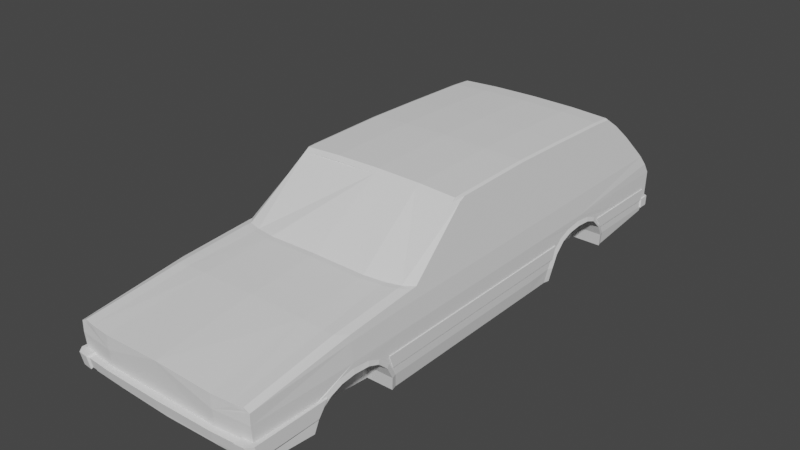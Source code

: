 # Source: 86forddelrey_base.blend  (saved by Blender 3.5.10; exported with 4.5.12 LTS)
import bpy
from mathutils import Matrix  # noqa: F401  (used for matrix-valued properties, if any)

bpy.ops.wm.read_factory_settings(use_empty=True)
scene = bpy.context.scene
scene.name = 'Scene'

# ---- collections
col_belina = bpy.data.collections.new('belina'); scene.collection.children.link(col_belina)

# ---- world
world_world = bpy.data.worlds.new('World'); scene.world = world_world
world_world.use_nodes = True; world_world.node_tree.nodes.clear()
_N = world_world.node_tree.nodes; _L = world_world.node_tree.links
n0 = _N.new('ShaderNodeOutputWorld'); n0.name = 'World Output'; n0.location = (300, 300)
n1 = _N.new('ShaderNodeBackground'); n1.name = 'Background'; n1.location = (10, 300)
n1.inputs[0].default_value = (0.05088, 0.05088, 0.05088, 1.0)
_L.new(n1.outputs[0], n0.inputs[0])
n0.is_active_output = True
world_world.color = (0.05088, 0.05088, 0.05088)
world_world.use_sun_shadow = False
world_world.sun_shadow_jitter_overblur = 0.0

# ---- meshes
me_circle_002 = bpy.data.meshes.new('Circle.002')
me_circle_002.from_pydata([(2.744, -3.304, 0.4337), (2.744, -4.53, 1.19), (2.709, -5.548, 0.7644), (2.683, 5.647, 0.05672), (2.741, 5.587, 0.4337), (2.741, 5.437, 0.7377), (2.741, 5.13, 1.03), (2.741, 4.814, 1.151), (2.741, 4.36, 1.19), (2.741, 3.957, 1.151), (2.741, 3.626, 1.03), (2.741, 3.342, 0.7644), (2.741, 3.169, 0.4243), (2.683, 3.109, 0.04727), (2.646, -6.243, 0.3454), (2.646, -7.335, 0.7644), (2.647, 6.741, 0.1594), (2.705, 7.904, 0.4337), (2.705, 8.032, 0.7377), (2.705, -4.53, 1.461), (2.705, 4.36, 1.461), (2.705, 8.076, 1.461), (2.691, 7.826, 0.3114), (2.661, -4.53, 1.959), (2.649, 4.358, 2.031), (2.634, -7.402, 1.759), (2.646, 7.686, 2.05), (2.694, 7.895, 1.761), (2.647, -2.688, 0.05589), (2.654, -2.721, 2.001), (2.705, -2.83, 0.433), (2.705, -2.858, 1.461), (2.633, -4.53, 2.125), (2.632, 4.358, 2.134), (2.631, 7.613, 2.137), (2.607, -2.5, 2.28), (2.647, 2.25, 0.04854), (2.65, 2.201, 2.022), (2.633, 2.173, 2.123), (2.705, 2.284, 0.4256), (2.705, 2.293, 1.461), (2.637, -1.977, 2.1), (2.606, -2.322, 2.289), (2.388, 1.792, 3.592), (2.386, -0.4877, 3.603), (2.373, -0.2995, 3.676), (2.368, 1.792, 3.709), (2.387, 2.039, 3.593), (2.368, 2.034, 3.711), (2.65, 2.475, 2.023), (2.633, 2.448, 2.125), (2.403, 5.55, 3.497), (2.383, 5.536, 3.62), (2.631, 6.765, 2.136), (2.389, 6.085, 3.58), (2.516, 6.972, 2.825), (2.436, 6.464, 3.3), (2.394, 3.741, 3.554), (2.374, 3.688, 3.675), (2.393, 3.597, 3.558), (2.373, 3.546, 3.679), (2.649, 4.2, 2.03), (2.632, 4.2, 2.133), (2.477, -7.41, 1.844), (2.417, -4.803, 2.172), (2.391, -2.716, 2.327), (-1.438e-07, -7.53, 1.905), (-1.685e-07, -4.803, 2.232), (-1.802e-07, -2.95, 2.387), (2.123, -4.803, 2.171), (2.189, -7.457, 1.837), (2.012, -2.826, 2.326), (1.534, -4.803, 2.202), (1.454, -2.938, 2.356), (1.635, -7.508, 1.837), (0.0, -6.335, 0.3454), (-5.771e-08, -7.428, 0.7644), (1.637, -7.428, 0.7644), (1.637, -6.243, 0.3454), (2.391, -2.559, 2.327), (-1.802e-07, -2.792, 2.387), (2.012, -2.668, 2.326), (1.454, -2.78, 2.356), (2.293, -0.5671, 3.709), (2.287, 1.792, 3.742), (2.287, 2.034, 3.744), (2.302, 5.536, 3.653), (2.309, 6.085, 3.614), (2.293, 3.688, 3.709), (2.293, 3.546, 3.712), (-2.855e-07, -0.5671, 3.782), (-2.88e-07, 1.792, 3.815), (-2.881e-07, 2.034, 3.816), (-2.813e-07, 5.536, 3.726), (-2.783e-07, 6.085, 3.686), (-2.855e-07, 3.688, 3.781), (-2.858e-07, 3.546, 3.785), (1.267, 2.034, 3.797), (1.27, 3.546, 3.765), (1.276, 5.536, 3.706), (1.279, 6.085, 3.667), (1.268, 1.792, 3.796), (1.271, 3.688, 3.762), (1.271, -0.5671, 3.762), (-2.787e-07, -0.7078, 3.692), (1.253, -0.7078, 3.673), (2.299, -0.6918, 3.622), (2.604, 7.904, 0.4337), (2.604, 8.032, 0.7377), (2.604, 8.076, 1.461), (2.589, 7.826, 0.3114), (2.544, 7.686, 2.05), (2.593, 7.895, 1.761), (2.53, 7.613, 2.137), (2.415, 6.972, 2.825), (2.335, 6.464, 3.3), (-3.274e-08, 7.904, 0.4337), (-5.57e-08, 8.032, 0.7377), (-1.103e-07, 8.076, 1.461), (0.0, 7.826, 0.3114), (-1.548e-07, 7.686, 2.05), (-1.329e-07, 7.895, 1.761), (-1.613e-07, 7.613, 2.137), (-2.132e-07, 6.972, 2.825), (-2.491e-07, 6.464, 3.3), (1.938, -3.244, 0.05672), (1.996, -3.304, 0.4337), (1.996, -3.477, 0.7738), (1.996, -3.761, 1.03), (1.996, -4.076, 1.151), (1.996, -4.53, 1.19), (1.996, -4.934, 1.151), (1.996, -5.264, 1.03), (1.996, -5.548, 0.7644), (1.996, -5.752, 0.331), (1.819, 5.647, 0.05672), (1.878, 5.587, 0.4337), (1.878, 5.437, 0.7377), (1.878, 5.13, 1.03), (1.878, 4.814, 1.151), (1.878, 4.36, 1.19), (1.878, 3.957, 1.151), (1.878, 3.626, 1.03), (1.878, 3.342, 0.7644), (1.878, 3.169, 0.4243), (1.819, 3.109, 0.04727), (2.685, -3.244, 0.05672), (2.744, -3.477, 0.7738), (2.744, -3.761, 1.03), (2.744, -4.076, 1.151), (2.744, -4.934, 1.151), (2.744, -5.264, 1.03), (2.71, -5.752, 0.331), (2.706, -5.887, 0.3397), (2.706, -5.675, 0.8457), (2.706, -5.355, 1.131), (2.706, -4.962, 1.274), (2.708, -4.532, 1.322), (2.706, -4.054, 1.267), (2.704, -3.706, 1.118), (2.706, -3.378, 0.8507), (2.706, -3.157, 0.4369), (2.647, -3.089, 0.05631), (2.647, 2.946, 0.0479), (2.699, 3.01, 0.4475), (2.699, 3.212, 0.8393), (2.702, 3.534, 1.127), (2.7, 3.919, 1.265), (2.703, 4.357, 1.318), (2.7, 4.848, 1.259), (2.702, 5.213, 1.107), (2.699, 5.543, 0.8165), (2.699, 5.732, 0.4392), (2.647, 5.786, 0.05672), (1.634, -7.506, 1.459), (1.633, -7.507, 1.745), (2.19, -7.454, 1.752), (2.475, -7.412, 1.756), (2.64, -7.402, 1.458), (2.646, -7.284, 0.4132), (0.0, -7.376, 0.4132), (1.637, -7.33, 0.4132)], [], [(20, 27, 26, 24), (19, 31, 29, 23), (23, 29, 35, 32), (27, 20, 21), (29, 31, 40, 37), (24, 26, 53, 33), (29, 37, 38, 41), (43, 47, 48, 46), (37, 40, 20, 24, 61, 49), (38, 37, 49, 50), (41, 42, 29), (29, 42, 35), (47, 59, 60, 48), (50, 49, 61, 62), (53, 26, 34), (43, 46, 45, 44), (38, 50, 47, 43), (52, 51, 54), (54, 51, 53), (53, 55, 56), (62, 33, 57, 59), (55, 53, 34), (56, 54, 53), (57, 51, 52, 58), (59, 57, 58, 60), (62, 61, 24, 33), (25, 32, 64, 63), (32, 35, 65, 64), (72, 73, 68, 67), (64, 65, 71, 69), (63, 64, 69, 70), (69, 71, 73, 72), (66, 74, 72, 67), (181, 77, 76, 180), (179, 15, 77, 181), (73, 71, 81, 82), (71, 65, 79, 81), (68, 73, 82, 80), (65, 35, 79), (60, 89, 85, 48), (48, 85, 84, 46), (46, 84, 83, 45), (52, 86, 88, 58), (54, 87, 86, 52), (58, 88, 89, 60), (98, 96, 92, 97), (100, 94, 93, 99), (97, 92, 91, 101), (102, 95, 96, 98), (99, 93, 95, 102), (101, 91, 90, 103), (84, 101, 103, 83), (86, 99, 102, 88), (88, 102, 98, 89), (85, 97, 101, 84), (87, 100, 99, 86), (89, 98, 97, 85), (90, 104, 105, 103), (106, 83, 103, 105), (18, 17, 107, 108), (34, 26, 111, 113), (55, 34, 113, 114), (26, 27, 112, 111), (27, 21, 109, 112), (17, 22, 110, 107), (56, 55, 114, 115), (56, 115, 87, 54), (113, 111, 120, 122), (107, 110, 119, 116), (114, 113, 122, 123), (111, 112, 121, 120), (115, 114, 123, 124), (108, 107, 116, 117), (112, 109, 118, 121), (87, 115, 124, 94, 100), (33, 53, 51, 57), (50, 62, 59, 47), (38, 43, 44, 42, 41), (80, 82, 81, 79, 106, 105, 104), (7, 8, 140, 139), (4, 5, 137, 136), (11, 12, 144, 143), (8, 9, 141, 140), (5, 6, 138, 137), (12, 13, 145, 144), (9, 10, 142, 141), (6, 7, 139, 138), (3, 4, 136, 135), (10, 11, 143, 142), (136, 137, 138, 139, 140, 141, 142, 143, 144, 145, 135), (70, 69, 72, 74), (133, 2, 152, 134), (133, 132, 151, 2), (131, 150, 151, 132), (130, 1, 150, 131), (129, 149, 1, 130), (128, 148, 149, 129), (127, 147, 148, 128), (126, 0, 147, 127), (125, 146, 0, 126), (162, 161, 0, 146), (161, 160, 147, 0), (159, 148, 147, 160), (159, 158, 149, 148), (158, 157, 1, 149), (157, 156, 150, 1), (156, 155, 151, 150), (154, 2, 151, 155), (154, 153, 152, 2), (3, 173, 172, 4), (4, 172, 171, 5), (5, 171, 170, 6), (6, 170, 169, 7), (7, 169, 168, 8), (8, 168, 167, 9), (9, 167, 166, 10), (10, 166, 165, 11), (11, 165, 164, 12), (12, 164, 163, 13), (39, 40, 31, 30), (28, 36, 39, 30), (164, 39, 36, 163), (20, 40, 39, 164, 165, 166, 167, 168), (17, 18, 21, 20, 168, 169, 170, 171, 172), (16, 22, 17, 172, 173), (28, 30, 161, 162), (31, 19, 157, 158, 159, 160, 161, 30), (42, 79, 35), (45, 83, 106, 44), (44, 106, 79, 42), (118, 109, 108, 117), (108, 109, 21, 18), (15, 179, 14, 153, 154, 155, 156, 157, 19, 178), (25, 63, 177), (70, 176, 177, 63), (74, 175, 176, 70), (74, 66, 76, 77, 174, 175), (23, 25, 178, 19), (32, 25, 23), (77, 15, 178, 174), (175, 174, 178, 25, 177, 176), (14, 179, 181, 78), (78, 181, 180, 75), (13, 163, 36, 28, 162, 146, 125, 134, 152, 14, 78, 75, 119, 110, 22, 16, 173, 3, 135, 145), (133, 134, 125, 126, 127, 128, 129, 130, 131, 132)])
_uv = me_circle_002.uv_layers.new(name='UVMap')
_uv.uv.foreach_set('vector', [0.0, 0.0, 0.0, 0.0, 0.0, 0.0, 0.0, 0.0, 0.0, 0.0, 0.0, 0.0, 0.0, 0.0, 0.0, 0.0, 0.0, 0.0, 0.0, 0.0, 0.0, 0.0, 0.0, 0.0, 0.0, 0.0, 0.0, 0.0, 0.0, 0.0, 0.0, 0.0, 0.0, 0.0, 0.0, 0.0, 0.0, 0.0, 0.0, 0.0, 0.0, 0.0, 0.0, 0.0, 0.0, 0.0, 0.0, 0.0, 0.0, 0.0, 0.0, 0.0, 0.0, 0.0, 0.0, 0.0, 0.0, 0.0, 0.0, 0.0, 0.0, 0.0, 0.0, 0.0, 0.0, 0.0, 0.0, 0.0, 0.0, 0.0, 0.0, 0.0, 0.0, 0.0, 0.0, 0.0, 0.0, 0.0, 0.0, 0.0, 0.0, 0.0, 0.0, 0.0, 0.0, 0.0, 0.0, 0.0, 0.0, 0.0, 0.0, 0.0, 0.0, 0.0, 0.0, 0.0, 0.0, 0.0, 0.0, 0.0, 0.0, 0.0, 0.0, 0.0, 0.0, 0.0, 0.0, 0.0, 0.0, 0.0, 0.0, 0.0, 0.0, 0.0, 0.0, 0.0, 0.0, 0.0, 0.0, 0.0, 0.0, 0.0, 0.0, 0.0, 0.0, 0.0, 0.0, 0.0, 0.0, 0.0, 0.0, 0.0, 0.0, 0.0, 0.0, 0.0, 0.0, 0.0, 0.0, 0.0, 0.0, 0.0, 0.0, 0.0, 0.0, 0.0, 0.0, 0.0, 0.0, 0.0, 0.0, 0.0, 0.0, 0.0, 0.0, 0.0, 0.0, 0.0, 0.0, 0.0, 0.0, 0.0, 0.0, 0.0, 0.0, 0.0, 0.0, 0.0, 0.0, 0.0, 0.0, 0.0, 0.0, 0.0, 0.0, 0.0, 0.0, 0.0, 0.0, 0.0, 0.0, 0.0, 0.0, 0.0, 0.0, 0.0, 0.0, 0.0, 0.0, 0.0, 0.0, 0.0, 0.0, 0.0, 0.0, 0.0, 0.0, 0.0, 0.0, 0.0, 0.0, 0.0, 0.0, 0.0, 0.0, 0.0, 0.0, 0.0, 0.0, 0.0, 0.0, 0.0, 0.0, 0.0, 0.0, 0.0, 0.0, 0.0, 0.0, 0.0, 0.0, 0.0, 0.0, 0.0, 0.0, 0.0, 0.0, 0.0, 0.0, 0.0, 0.0, 0.0, 0.0, 0.0, 0.0, 0.0, 0.0, 0.0, 0.0, 0.0, 0.0, 0.0, 0.0, 0.0, 0.0, 0.0, 0.0, 0.0, 0.0, 0.0, 0.0, 0.0, 0.0, 0.0, 0.0, 0.0, 0.0, 0.0, 0.0, 0.0, 0.0, 0.0, 0.0, 0.0, 0.0, 0.0, 0.0, 0.0, 0.0, 0.0, 0.0, 0.0, 0.0, 0.0, 0.0, 0.0, 0.0, 0.0, 0.0, 0.0, 0.0, 0.0, 0.0, 0.0, 0.0, 0.0, 0.0, 0.0, 0.0, 0.0, 0.0, 0.0, 0.0, 0.0, 0.0, 0.0, 0.0, 0.0, 0.0, 0.0, 0.0, 0.0, 0.0, 0.0, 0.0, 0.0, 0.0, 0.0, 0.0, 0.0, 0.0, 0.0, 0.0, 0.0, 0.0, 0.0, 0.0, 0.0, 0.0, 0.0, 0.0, 0.0, 0.0, 0.0, 0.0, 0.0, 0.0, 0.0, 0.0, 0.0, 0.0, 0.0, 0.0, 0.0, 0.0, 0.0, 0.0, 0.0, 0.0, 0.0, 0.0, 0.0, 0.0, 0.0, 0.0, 0.0, 0.0, 0.0, 0.0, 0.0, 0.0, 0.0, 0.0, 0.0, 0.0, 0.0, 0.0, 0.0, 0.0, 0.0, 0.0, 0.0, 0.0, 0.0, 0.0, 0.0, 0.0, 0.0, 0.0, 0.0, 0.0, 0.0, 0.0, 0.0, 0.0, 0.0, 0.0, 0.0, 0.0, 0.0, 0.0, 0.0, 0.0, 0.0, 0.0, 0.0, 0.0, 0.0, 0.0, 0.0, 0.0, 0.0, 0.0, 0.0, 0.0, 0.0, 0.0, 0.0, 0.0, 0.0, 0.0, 0.0, 0.0, 0.0, 0.0, 0.0, 0.0, 0.0, 0.0, 0.0, 0.0, 0.0, 0.0, 0.0, 0.0, 0.0, 0.0, 0.0, 0.0, 0.0, 0.0, 0.0, 0.0, 0.0, 0.0, 0.0, 0.0, 0.0, 0.0, 0.0, 0.0, 0.0, 0.0, 0.0, 0.0, 0.0, 0.0, 0.0, 0.0, 0.0, 0.0, 0.0, 0.0, 0.0, 0.0, 0.0, 0.0, 0.0, 0.0, 0.0, 0.0, 0.0, 0.0, 0.0, 0.0, 0.0, 0.0, 0.0, 0.0, 0.0, 0.0, 0.0, 0.0, 0.0, 0.0, 0.0, 0.0, 0.0, 0.0, 0.0, 0.0, 0.0, 0.0, 0.0, 0.0, 0.0, 0.0, 0.0, 0.0, 0.0, 0.0, 0.0, 0.0, 0.0, 0.0, 0.0, 0.0, 0.0, 0.0, 0.0, 0.0, 0.0, 0.0, 0.0, 0.0, 0.0, 0.0, 0.0, 0.0, 0.0, 0.0, 0.0, 0.0, 0.0, 0.0, 0.0, 0.0, 0.0, 0.0, 0.0, 0.0, 0.0, 0.0, 0.0, 0.0, 0.0, 0.0, 0.0, 0.0, 0.0, 0.0, 0.0, 0.0, 0.0, 0.0, 0.0, 0.0, 0.0, 0.0, 0.0, 0.0, 0.0, 0.0, 0.0, 0.0, 0.0, 0.0, 0.0, 0.0, 0.0, 0.0, 0.0, 0.0, 0.0, 0.0, 0.0, 0.0, 0.0, 0.0, 0.0, 0.0, 0.0, 0.0, 0.0, 0.0, 0.0, 0.0, 0.0, 0.0, 0.0, 0.0, 0.0, 0.0, 0.0, 0.0, 0.0, 0.0, 0.0, 0.0, 0.0, 0.0, 0.0, 0.0, 0.0, 0.0, 0.0, 0.0, 0.0, 0.0, 0.0, 0.0, 0.0, 0.0, 0.0, 0.0, 0.0, 0.0, 0.0, 0.0, 0.0, 0.0, 0.0, 0.0, 0.0, 0.0, 0.0, 0.0, 0.0, 0.0, 0.0, 0.0, 0.0, 0.0, 0.0, 0.0, 0.0, 0.0, 0.0, 0.0, 0.0, 0.0, 0.0, 0.0, 0.0, 0.0, 0.0, 0.0, 0.0, 0.0, 0.0, 0.0, 0.0, 0.0, 0.0, 0.0, 0.0, 0.0, 0.0, 0.0, 0.0, 0.0, 0.0, 0.0, 0.0, 0.0, 0.0, 0.0, 0.0, 0.0, 0.0, 0.0, 0.0, 0.0, 0.0, 0.0, 0.0, 0.0, 0.0, 0.0, 0.0, 0.0, 0.0, 0.0, 0.0, 0.0, 0.0, 0.0, 0.0, 0.0, 0.0, 0.0, 0.0, 0.0, 0.0, 0.0, 0.0, 0.0, 0.0, 0.0, 0.0, 0.0, 0.0, 0.0, 0.0, 0.0, 0.0, 0.0, 0.0, 0.0, 0.0, 0.0, 0.0, 0.0, 0.0, 0.0, 0.0, 0.0, 0.0, 0.0, 0.0, 0.0, 0.0, 0.0, 0.0, 0.0, 0.0, 0.0, 0.0, 0.0, 0.0, 0.0, 0.0, 0.0, 0.0, 0.0, 0.0, 0.0, 0.0, 0.0, 0.0, 0.0, 0.0, 0.0, 0.0, 0.0, 0.0, 0.0, 0.0, 0.0, 0.0, 0.0, 0.0, 0.0, 0.0, 0.0, 0.0, 0.0, 0.0, 0.0, 0.0, 0.0, 0.0, 0.0, 0.0, 0.0, 0.0, 0.0, 0.0, 0.0, 0.0, 0.0, 0.0, 0.0, 0.0, 0.0, 0.0, 0.0, 0.0, 0.0, 0.0, 0.0, 0.0, 0.0, 0.0, 0.0, 0.0, 0.0, 0.0, 0.0, 0.0, 0.0, 0.0, 0.0, 0.0, 0.0, 0.0, 0.0, 0.0, 0.0, 0.0, 0.0, 0.0, 0.0, 0.0, 0.0, 0.0, 0.0, 0.0, 0.0, 0.0, 0.0, 0.0, 0.0, 0.0, 0.0, 0.0, 0.0, 0.0, 0.0, 0.0, 0.0, 0.0, 0.0, 0.0, 0.0, 0.0, 0.0, 0.0, 0.0, 0.0, 0.0, 0.0, 0.0, 0.0, 0.0, 0.0, 0.0, 0.0, 0.0, 0.0, 0.0, 0.0, 0.0, 0.0, 0.0, 0.0, 0.0, 0.0, 0.0, 0.0, 0.0, 0.0, 0.0, 0.0, 0.0, 0.0, 0.0, 0.0, 0.0, 0.0, 0.0, 0.0, 0.0, 0.0, 0.0, 0.0, 0.0, 0.0, 0.0, 0.0, 0.0, 0.0, 0.0, 0.0, 0.0, 0.0, 0.0, 0.0, 0.0, 0.0, 0.0, 0.0, 0.0, 0.0, 0.0, 0.0, 0.0, 0.0, 0.0, 0.0, 0.0, 0.0, 0.0, 0.0, 0.0, 0.0, 0.0, 0.0, 0.0, 0.0, 0.0, 0.0, 0.0, 0.0, 0.0, 0.0, 0.0, 0.0, 0.0, 0.0, 0.0, 0.0, 0.0, 0.0, 0.0, 0.0, 0.0, 0.0, 0.0, 0.0, 0.0, 0.0, 0.0, 0.0, 0.0, 0.0, 0.0, 0.0, 0.0, 0.0, 0.0, 0.0, 0.0, 0.0, 0.0, 0.0, 0.0, 0.0, 0.0, 0.0, 0.0, 0.0, 0.0, 0.0, 0.0, 0.0, 0.0, 0.0, 0.0, 0.0, 0.0, 0.0, 0.0, 0.0, 0.0, 0.0, 0.0, 0.0, 0.0, 0.0, 0.0, 0.0, 0.0, 0.0, 0.0, 0.0, 0.0, 0.0, 0.0, 0.0, 0.0, 0.0, 0.0, 0.0, 0.0, 0.0, 0.0, 0.0, 0.0, 0.0, 0.0, 0.0, 0.0, 0.0, 0.0, 0.0, 0.0, 0.0, 0.0, 0.0, 0.0, 0.0, 0.0, 0.0, 0.0, 0.0, 0.0, 0.0, 0.0, 0.0, 0.0, 0.0, 0.0, 0.0, 0.0, 0.0, 0.0, 0.0, 0.0, 0.0, 0.0, 0.0, 0.0, 0.0, 0.0, 0.0, 0.0, 0.0, 0.0, 0.0, 0.0, 0.0, 0.0, 0.0, 0.0, 0.0, 0.0, 0.0, 0.0, 0.0, 0.0, 0.0, 0.0, 0.0, 0.0, 0.0, 0.0, 0.0, 0.0, 0.0, 0.0, 0.0, 0.0, 0.0, 0.0, 0.0, 0.0, 0.0, 0.0, 0.0, 0.0, 0.0, 0.0, 0.0, 0.0, 0.0, 0.0, 0.0, 0.0, 0.0, 0.0, 0.0, 0.0, 0.0, 0.0, 0.0, 0.0, 0.0, 0.0, 0.0, 0.0, 0.0, 0.0, 0.0, 0.0, 0.0, 0.0, 0.0, 0.0, 0.0, 0.0, 0.0, 0.0, 0.0, 0.0, 0.0, 0.0, 0.0, 0.0, 0.0, 0.0, 0.0, 0.0, 0.0, 0.0, 0.0, 0.0, 0.0, 0.0, 0.0, 0.0, 0.0, 0.0, 0.0, 0.0, 0.0, 0.0, 0.0, 0.0, 0.0, 0.0, 0.0, 0.0, 0.0, 0.0, 0.0, 0.0, 0.0, 0.0, 0.0, 0.0, 0.0, 0.0, 0.0, 0.0, 0.0, 0.0, 0.0, 0.0, 0.0, 0.0, 0.0, 0.0, 0.0, 0.0, 0.0, 0.0, 0.0, 0.0, 0.0, 0.0, 0.0, 0.0, 0.0, 0.0, 0.0, 0.0, 0.0, 0.0, 0.0, 0.0, 0.0, 0.0, 0.0, 0.0, 0.0, 0.0, 0.0, 0.0, 0.0, 0.0, 0.0, 0.0, 0.0, 0.0, 0.0, 0.0, 0.0, 0.0, 0.0, 0.0, 0.0, 0.0, 0.0, 0.0, 0.0, 0.0, 0.0, 0.0, 0.0, 0.0, 0.0, 0.0, 0.0, 0.0, 0.0, 0.0, 0.0, 0.0, 0.0, 0.0, 0.0, 0.0, 0.0, 0.0, 0.0, 0.0, 0.0, 0.0, 0.0, 0.0, 0.0, 0.0, 0.0, 0.0, 0.0, 0.0, 0.0, 0.0, 0.0, 0.0, 0.0, 0.0, 0.0, 0.0, 0.0, 0.0, 0.0, 0.0, 0.0, 0.0, 0.0, 0.0, 0.0, 0.0, 0.0, 0.0, 0.0, 0.0, 0.0, 0.0, 0.0, 0.0, 0.0, 0.0, 0.0, 0.0, 0.0, 0.0, 0.0, 0.0, 0.0, 0.0, 0.0, 0.0, 0.0, 0.0, 0.0, 0.0, 0.0, 0.0, 0.0, 0.0, 0.0, 0.0, 0.0, 0.0, 0.0, 0.0, 0.0, 0.0, 0.0, 0.0, 0.0, 0.0, 0.0, 0.0, 0.0, 0.0, 0.0, 0.0, 0.0, 0.0, 0.0, 0.0, 0.0, 0.0, 0.0, 0.0, 0.0, 0.0, 0.0, 0.0, 0.0])
me_circle_002.update()
me_cube = bpy.data.meshes.new('Cube')
me_cube.from_pydata([(2.664, -0.7379, 0.4281), (2.664, -0.8591, 0.7755), (2.664, 5.665, 0.4281), (2.664, 5.783, 0.7755), (2.75, -0.7379, 0.4281), (2.75, -0.8591, 0.7755), (2.75, 5.665, 0.4281), (2.75, 5.783, 0.7755), (2.664, 7.872, 0.7615), (2.664, 8.053, 0.4422), (2.75, 8.053, 0.4422), (2.75, 7.872, 0.7615), (2.664, 10.36, 0.7439), (2.664, 10.31, 0.4184), (2.75, 10.31, 0.4184), (2.75, 10.36, 0.7439)], [], [(0, 1, 3, 2), (6, 7, 5, 4), (4, 5, 1, 0), (2, 6, 4, 0), (7, 3, 1, 5), (8, 11, 15, 12), (2, 3, 7, 6), (9, 10, 11, 8), (13, 12, 15, 14), (9, 8, 12, 13), (11, 10, 14, 15), (10, 9, 13, 14)])
_uv = me_cube.uv_layers.new(name='UVMap')
_uv.uv.foreach_set('vector', [0.375, 0.0, 0.625, 0.0, 0.625, 0.25, 0.375, 0.25, 0.375, 0.5, 0.625, 0.5, 0.625, 0.75, 0.375, 0.75, 0.375, 0.75, 0.625, 0.75, 0.625, 1.0, 0.375, 1.0, 0.125, 0.5, 0.375, 0.5, 0.375, 0.75, 0.125, 0.75, 0.625, 0.5, 0.875, 0.5, 0.875, 0.75, 0.625, 0.75, 0.875, 0.5, 0.625, 0.5, 0.625, 0.5, 0.875, 0.5, 0.125, 0.5, 0.875, 0.5, 0.625, 0.5, 0.375, 0.5, 0.125, 0.5, 0.375, 0.5, 0.625, 0.5, 0.875, 0.5, 0.375, 0.25, 0.625, 0.25, 0.625, 0.5, 0.375, 0.5, 0.375, 0.25, 0.625, 0.25, 0.625, 0.25, 0.375, 0.25, 0.625, 0.5, 0.375, 0.5, 0.375, 0.5, 0.625, 0.5, 0.375, 0.5, 0.125, 0.5, 0.125, 0.5, 0.375, 0.5])
me_cube.update()
me_cube_001 = bpy.data.meshes.new('Cube.001')
me_cube_001.from_pydata([(2.684, 7.808, 0.4281), (2.684, 7.816, 0.7008), (2.684, 8.159, 0.7008), (2.746, 7.808, 0.4281), (2.746, 7.816, 0.7008), (2.746, 8.111, 0.7008), (2.684, 7.848, 0.4281), (2.684, 7.97, 0.7008), (0.0, 7.97, 0.7008), (0.0, 8.159, 0.7008), (0.0, 7.848, 0.4281), (0.0, 8.138, 0.4281), (2.746, 8.09, 0.4281), (2.684, 8.138, 0.4281)], [], [(7, 2, 9, 8), (13, 2, 5, 12), (6, 13, 12, 3, 0), (3, 4, 1, 0), (2, 7, 1, 4, 5), (12, 5, 4, 3), (0, 1, 7, 6), (10, 8, 9, 11), (2, 13, 11, 9), (13, 6, 10, 11), (6, 7, 8, 10)])
_uv = me_cube_001.uv_layers.new(name='UVMap')
_uv.uv.foreach_set('vector', [0.875, 0.5038, 0.875, 0.5, 0.875, 0.5, 0.875, 0.5038, 0.375, 0.25, 0.625, 0.25, 0.625, 0.5, 0.375, 0.5, 0.125, 0.5038, 0.125, 0.5, 0.375, 0.5, 0.375, 0.75, 0.375, 1.0, 0.375, 0.75, 0.625, 0.75, 0.625, 1.0, 0.375, 1.0, 0.625, 0.25, 0.625, 0.2462, 0.625, 1.0, 0.625, 0.75, 0.625, 0.5, 0.375, 0.5, 0.625, 0.5, 0.625, 0.75, 0.375, 0.75, 0.375, 0.0, 0.625, 0.0, 0.625, 0.2462, 0.375, 0.2462, 0.375, 0.2462, 0.625, 0.2462, 0.625, 0.25, 0.375, 0.25, 0.625, 0.25, 0.375, 0.25, 0.375, 0.25, 0.625, 0.25, 0.125, 0.5, 0.125, 0.5038, 0.125, 0.5038, 0.125, 0.5, 0.375, 0.2462, 0.625, 0.2462, 0.625, 0.2462, 0.375, 0.2462])
me_cube_001.update()
me_cube_002 = bpy.data.meshes.new('Cube.002')
me_cube_002.from_pydata([(2.622, -7.099, 0.6726), (2.622, -7.18, 1.043), (2.622, -5.605, 0.6726), (2.622, -5.331, 1.043), (2.75, -7.099, 0.6726), (2.75, -7.18, 1.043), (2.75, -5.605, 0.6726), (2.75, -5.331, 1.043), (2.622, -7.477, 0.6726), (2.622, -7.557, 1.043), (2.75, -7.398, 1.043), (2.75, -7.317, 0.6726), (2.319, -7.528, 0.997), (2.317, -7.467, 0.7183), (2.309, -7.244, 0.997), (2.307, -7.183, 0.7183), (2.349, -7.585, 1.043), (2.335, -7.207, 1.043), (2.332, -7.126, 0.6726), (2.346, -7.504, 0.6726), (1.639, -7.575, 0.997), (1.613, -7.291, 0.997), (1.608, -7.231, 0.7183), (1.634, -7.514, 0.7183), (0.0, -7.608, 1.006), (0.0, -7.325, 1.006), (0.0, -7.264, 0.7275), (0.0, -7.548, 0.7275)], [], [(0, 1, 3, 2), (2, 3, 7, 6), (6, 7, 5, 4), (2, 6, 4, 0), (7, 3, 1, 5), (4, 11, 0), (8, 11, 10, 9), (8, 0, 11), (4, 5, 10, 11), (9, 1, 17, 16), (0, 8, 19, 18), (8, 9, 16, 19), (1, 0, 18, 17), (13, 12, 20, 23), (14, 12, 16, 17), (13, 15, 18, 19), (12, 13, 19, 16), (15, 14, 17, 18), (21, 22, 26, 25), (12, 14, 21, 20), (14, 15, 22, 21), (15, 13, 23, 22), (25, 26, 27, 24), (22, 23, 27, 26), (23, 20, 24, 27), (20, 21, 25, 24), (10, 1, 9), (5, 1, 10)])
_uv = me_cube_002.uv_layers.new(name='UVMap')
_uv.uv.foreach_set('vector', [0.375, 0.0, 0.625, 0.0, 0.625, 0.25, 0.375, 0.25, 0.375, 0.25, 0.625, 0.25, 0.625, 0.5, 0.375, 0.5, 0.375, 0.5, 0.625, 0.5, 0.625, 0.75, 0.375, 0.75, 0.125, 0.5, 0.375, 0.5, 0.375, 0.75, 0.125, 0.75, 0.625, 0.5, 0.875, 0.5, 0.875, 0.75, 0.625, 0.75, 0.375, 0.75, 0.375, 0.75, 0.125, 0.75, 0.125, 0.75, 0.375, 0.75, 0.625, 0.75, 0.625, 1.0, 0.125, 0.75, 0.125, 0.75, 0.375, 0.75, 0.375, 0.75, 0.625, 0.75, 0.625, 0.75, 0.375, 0.75, 0.875, 0.75, 0.875, 0.75, 0.875, 0.75, 0.875, 0.75, 0.125, 0.75, 0.125, 0.75, 0.125, 0.75, 0.125, 0.75, 0.375, 1.0, 0.625, 1.0, 0.625, 1.0, 0.375, 1.0, 0.625, 0.0, 0.375, 0.0, 0.375, 0.0, 0.625, 0.0, 0.4146, 0.947, 0.8081, 0.7757, 0.8081, 0.7757, 0.4146, 0.947, 0.7912, 0.7588, 0.8081, 0.7757, 0.875, 0.75, 0.875, 0.75, 0.4146, 0.947, 0.2434, 0.7758, 0.125, 0.75, 0.375, 1.0, 0.8081, 0.7757, 0.4146, 0.947, 0.375, 1.0, 0.875, 0.75, 0.2434, 0.7758, 0.7912, 0.7588, 0.875, 0.75, 0.125, 0.75, 0.7912, 0.7588, 0.2434, 0.7758, 0.2434, 0.7758, 0.7912, 0.7588, 0.8081, 0.7757, 0.7912, 0.7588, 0.7912, 0.7588, 0.8081, 0.7757, 0.7912, 0.7588, 0.2434, 0.7758, 0.2434, 0.7758, 0.7912, 0.7588, 0.2434, 0.7758, 0.4146, 0.947, 0.4146, 0.947, 0.2434, 0.7758, 0.7912, 0.7588, 0.2434, 0.7758, 0.4146, 0.947, 0.8081, 0.7757, 0.2434, 0.7758, 0.4146, 0.947, 0.4146, 0.947, 0.2434, 0.7758, 0.4146, 0.947, 0.8081, 0.7757, 0.8081, 0.7757, 0.4146, 0.947, 0.8081, 0.7757, 0.7912, 0.7588, 0.7912, 0.7588, 0.8081, 0.7757, 0.625, 0.75, 0.875, 0.75, 0.875, 0.75, 0.625, 0.75, 0.875, 0.75, 0.625, 0.75])
me_cube_002.update()

# ---- objects
ob_body = bpy.data.objects.new('body', me_circle_002)
ob_trim_side = bpy.data.objects.new('trim_side', me_cube)
ob_trim_back = bpy.data.objects.new('trim_back', me_cube_001)
ob_trim_front = bpy.data.objects.new('trim_front', me_cube_002)

# ---- transforms, parenting, visibility, modifiers, constraints
ob_body.location = (0.0, -2.384e-07, -9.861e-32)
_m = ob_body.modifiers.new('Mirror', 'MIRROR')
_m.use_clip = True
ob_trim_side.location = (-0.0176, -2.516, 0.2566)
_m = ob_trim_side.modifiers.new('Mirror', 'MIRROR')
ob_trim_back.location = (0.0, 0.0, 0.0)
_m = ob_trim_back.modifiers.new('Mirror', 'MIRROR')
_m.use_clip = True
ob_trim_front.location = (0.0, -0.04256, 0.0)
_m = ob_trim_front.modifiers.new('Mirror', 'MIRROR')
_m.use_clip = True

# ---- collection membership
col_belina.objects.link(ob_body)
col_belina.objects.link(ob_trim_side)
col_belina.objects.link(ob_trim_back)
col_belina.objects.link(ob_trim_front)

# ---- scene / render settings (as saved in the file)
scene.frame_start = 1; scene.frame_end = 250; scene.frame_set(0)
scene.render.engine = 'BLENDER_EEVEE_NEXT'
scene.cycles.sampling_pattern = 'TABULATED_SOBOL'
scene.view_settings.view_transform = 'Filmic'
bpy.context.view_layer.update()

# ---- added for rendering (the .blend has no active camera and no usable light): camera, sun
cam_auto = bpy.data.cameras.new('AutoCamera')
cam_auto.lens = 50.0
cam_auto.sensor_width = 36.0
cam_auto.clip_end = 1000.0
ob_auto_camera = bpy.data.objects.new('AutoCamera', cam_auto)
scene.collection.objects.link(ob_auto_camera)
ob_auto_camera.location = (15.8717, -18.8027, 14.6362)
ob_auto_camera.rotation_euler = (1.09748, -7.21219e-08, 0.694738)
scene.camera = ob_auto_camera
light_auto_sun = bpy.data.lights.new('AutoSun', 'SUN')
light_auto_sun.energy = 3.0
light_auto_sun.angle = 0.0523599
ob_auto_sun = bpy.data.objects.new('AutoSun', light_auto_sun)
scene.collection.objects.link(ob_auto_sun)
ob_auto_sun.rotation_euler = (0.872665, 0.174533, 0.523599)
bpy.context.view_layer.update()
